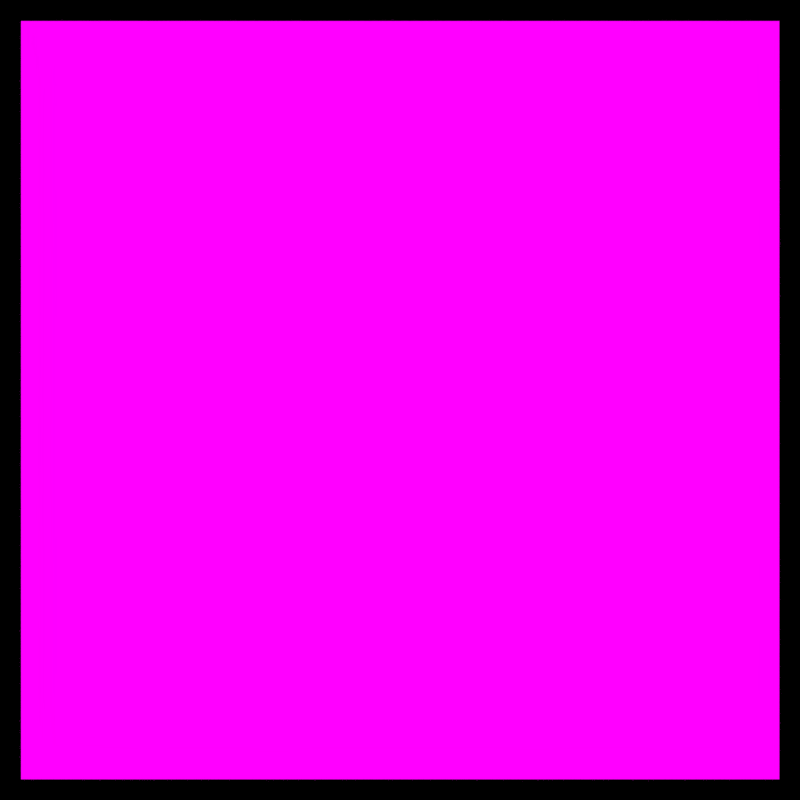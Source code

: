 # Source: image_mapping_extend_linear_4x4.blend  (saved by Blender 5.2.4; exported with 4.5.12 LTS)
import bpy
from mathutils import Matrix  # noqa: F401  (used for matrix-valued properties, if any)

bpy.ops.wm.read_factory_settings(use_empty=True)
scene = bpy.context.scene
scene.name = 'Scene'

# ---- collections
col_collection_1 = bpy.data.collections.new('Collection 1'); scene.collection.children.link(col_collection_1)

# ---- images (referenced by path relative to the original .blend; pixels are not part of the script)
import os
ASSET_DIR = os.environ.get("B2B_ASSET_DIR", "")  # directory of the original .blend (textures are referenced by path, not embedded)
HERE = os.path.dirname(os.path.abspath(__file__))  # packed textures are extracted next to this script under _unpacked/

def load_image(name, relpath, width, height, colorspace="sRGB"):
    """Load a texture the original file referenced (path relative to the .blend, or extracted next to this script)."""
    p = next((c for c in (os.path.join(HERE, relpath), os.path.join(ASSET_DIR, relpath)) if relpath and os.path.exists(c)), "")
    if p:
        img = bpy.data.images.load(p, check_existing=True)
        img.name = name
    else:  # same state as the original file: an image datablock whose file is absent (Cycles renders it pink)
        img = bpy.data.images.new(name, width, height)
        img.source = "FILE"
        img.filepath = "//" + (relpath or name)
    img.colorspace_settings.name = colorspace
    return img
img_4x4px_png = load_image('4x4px.png', 'images/4x4px.png', 1024, 1024, 'sRGB')

# ---- materials (node trees are filled in below, after node groups)
mat_material = bpy.data.materials.new('Material')
mat_material.alpha_threshold = 0.0
mat_material.use_backface_culling_lightprobe_volume = False
mat_material.roughness = 0.5
mat_material.line_color = (0.0, 0.0, 0.0, 1.0)

# ---- material node trees
mat_material.use_nodes = True; mat_material.node_tree.nodes.clear()
_N = mat_material.node_tree.nodes; _L = mat_material.node_tree.links
n0 = _N.new('ShaderNodeOutputMaterial'); n0.name = 'Material Output'; n0.location = (300, 300)
n1 = _N.new('ShaderNodeTexImage'); n1.name = 'Image Texture'; n1.location = (-234, 310)
n1.width = 140
n1.image = img_4x4px_png
n1.extension = 'EXTEND'
n2 = _N.new('ShaderNodeEmission'); n2.name = 'Emission'; n2.location = (30, 293)
_L.new(n2.outputs[0], n0.inputs[0])
_L.new(n1.outputs[0], n2.inputs[0])
n0.is_active_output = True

# ---- cameras
cam_camera = bpy.data.cameras.new('Camera')
cam_camera.clip_end = 100.0
cam_camera.lens = 35.0
cam_camera.sensor_width = 32.0
cam_camera.sensor_height = 18.0
cam_camera.ortho_scale = 7.314
cam_camera.dof.focus_distance = 0.0

# ---- lights
light_lamp = bpy.data.lights.new('Lamp', 'POINT')
light_lamp.transmission_factor = 0.0
light_lamp.cutoff_distance = 30.0
light_lamp.energy = 100.0
light_lamp.shadow_buffer_clip_start = 1.001
light_lamp.shadow_soft_size = 1.0
light_lamp.shadow_maximum_resolution = 0.006
light_lamp.use_absolute_resolution = True
light_lamp.cycles.use_multiple_importance_sampling = False

# ---- meshes
me_plane_001 = bpy.data.meshes.new('Plane.001')
me_plane_001.from_pydata([(-1.0, -1.0, 2.605e-15), (1.0, -1.0, -2.605e-15), (-1.0, 1.0, 2.605e-15), (1.0, 1.0, -2.605e-15)], [], [(0, 1, 3, 2)])
_uv = me_plane_001.uv_layers.new(name='UVMap')
_uv.uv.foreach_set('vector', [-0.4998, -0.4998, 1.5, -0.4998, 1.5, 1.5, -0.4998, 1.5])
me_plane_001.materials.append(mat_material)
me_plane_001.use_remesh_preserve_volume = False
me_plane_001.use_remesh_preserve_attributes = False
me_plane_001.use_mirror_vertex_groups = False
me_plane_001.update()

# ---- objects
ob_plane = bpy.data.objects.new('Plane', me_plane_001)
ob_lamp = bpy.data.objects.new('Lamp', light_lamp)
ob_camera = bpy.data.objects.new('Camera', cam_camera)

# ---- transforms, parenting, visibility, modifiers, constraints
ob_plane.location = (0.6501, 1.059e-07, -2.842e-08)
ob_plane.rotation_euler = (1.571, 5.96e-08, 1.571)
ob_plane.lineart.crease_threshold = 0.0
ob_lamp.location = (4.076, 1.005, 2.904)
ob_lamp.rotation_euler = (0.6503, 0.05522, 1.866)
ob_lamp.lock_rotations_4d = False
ob_lamp.empty_display_type = 'ARROWS'
ob_lamp.color = (0.0, 0.0, 0.0, 0.0)
ob_lamp.lineart.crease_threshold = 0.0
ob_camera.location = (2.958, -8.928e-08, -1.542e-07)
ob_camera.rotation_euler = (1.571, 7.55e-08, 1.571)
ob_camera.lock_rotations_4d = False
ob_camera.empty_display_type = 'ARROWS'
ob_camera.color = (0.0, 0.0, 0.0, 0.0)
ob_camera.display_type = 'WIRE'
ob_camera.lineart.crease_threshold = 0.0

# ---- collection membership
col_collection_1.objects.link(ob_plane)
col_collection_1.objects.link(ob_lamp)
col_collection_1.objects.link(ob_camera)

# ---- scene / render settings (as saved in the file)
scene.camera = ob_camera
scene.frame_start = 1; scene.frame_end = 250; scene.frame_set(1)
scene.render.engine = 'CYCLES'
scene.render.image_settings.color_mode = 'RGB'
scene.render.resolution_x = 256
scene.render.resolution_y = 256
scene.render.resolution_percentage = 50
scene.render.dither_intensity = 0.0
scene.render.use_border = True
scene.render.bake_type = 'DISPLACEMENT'
scene.render.bake_margin = 2
scene.render.bake_bias = 0.0
scene.render.bake_samples = 0
scene.cycles.use_denoising = False
scene.cycles.samples = 25
scene.cycles.sampling_pattern = 'TABULATED_SOBOL'
scene.cycles.light_sampling_threshold = 0.0
scene.cycles.use_adaptive_sampling = False
scene.cycles.use_light_tree = False
scene.cycles.blur_glossy = 0.0
scene.cycles.pixel_filter_type = 'GAUSSIAN'
scene.cycles.sample_clamp_indirect = 0.0
scene.view_settings.view_transform = 'Standard'
bpy.context.view_layer.update()
